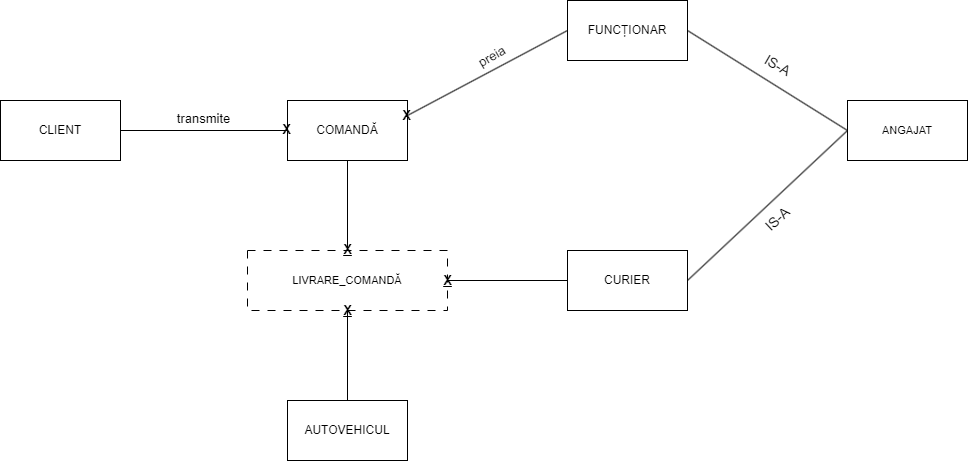

The diagram above was exported from draw.io. Its source (the exported page's mxGraphModel, read from the mxfile embedded in the PNG):
<mxGraphModel dx="1195" dy="632" grid="1" gridSize="10" guides="1" tooltips="1" connect="1" arrows="1" fold="1" page="1" pageScale="1" pageWidth="1169" pageHeight="827" math="0" shadow="0">
  <root>
    <mxCell id="0" />
    <mxCell id="1" parent="0" />
    <mxCell id="ryF_aBN_pqzcjg0MYY2d-6" style="rounded=0;orthogonalLoop=1;jettySize=auto;html=1;exitX=1;exitY=0.5;exitDx=0;exitDy=0;entryX=0;entryY=0.5;entryDx=0;entryDy=0;endArrow=none;endFill=0;" parent="1" source="ryF_aBN_pqzcjg0MYY2d-1" target="ryF_aBN_pqzcjg0MYY2d-2" edge="1">
      <mxGeometry relative="1" as="geometry" />
    </mxCell>
    <mxCell id="ryF_aBN_pqzcjg0MYY2d-1" value="CLIENT" style="rounded=0;whiteSpace=wrap;html=1;" parent="1" vertex="1">
      <mxGeometry x="73" y="170" width="120" height="60" as="geometry" />
    </mxCell>
    <mxCell id="ryF_aBN_pqzcjg0MYY2d-7" style="shape=connector;rounded=0;orthogonalLoop=1;jettySize=auto;html=1;entryX=0;entryY=0.5;entryDx=0;entryDy=0;labelBackgroundColor=default;strokeColor=default;fontFamily=Helvetica;fontSize=11;fontColor=default;endArrow=none;endFill=0;exitX=1;exitY=0.25;exitDx=0;exitDy=0;" parent="1" source="ryF_aBN_pqzcjg0MYY2d-2" target="ryF_aBN_pqzcjg0MYY2d-3" edge="1">
      <mxGeometry relative="1" as="geometry" />
    </mxCell>
    <mxCell id="ryF_aBN_pqzcjg0MYY2d-8" style="edgeStyle=none;shape=connector;rounded=0;orthogonalLoop=1;jettySize=auto;html=1;exitX=0.5;exitY=1;exitDx=0;exitDy=0;entryX=0.5;entryY=0;entryDx=0;entryDy=0;labelBackgroundColor=default;strokeColor=default;fontFamily=Helvetica;fontSize=11;fontColor=default;endArrow=none;endFill=0;" parent="1" source="tGW2aGN4fxvMo5QDKC3J-7" target="ryF_aBN_pqzcjg0MYY2d-5" edge="1">
      <mxGeometry relative="1" as="geometry" />
    </mxCell>
    <mxCell id="ryF_aBN_pqzcjg0MYY2d-2" value="COMANDĂ" style="rounded=0;whiteSpace=wrap;html=1;" parent="1" vertex="1">
      <mxGeometry x="360" y="170" width="120" height="60" as="geometry" />
    </mxCell>
    <mxCell id="tGW2aGN4fxvMo5QDKC3J-5" style="edgeStyle=none;shape=connector;rounded=0;orthogonalLoop=1;jettySize=auto;html=1;exitX=1;exitY=0.5;exitDx=0;exitDy=0;entryX=0;entryY=0.5;entryDx=0;entryDy=0;labelBackgroundColor=default;strokeColor=default;fontFamily=Helvetica;fontSize=11;fontColor=default;endArrow=none;endFill=0;" parent="1" source="ryF_aBN_pqzcjg0MYY2d-3" target="tGW2aGN4fxvMo5QDKC3J-4" edge="1">
      <mxGeometry relative="1" as="geometry" />
    </mxCell>
    <mxCell id="ryF_aBN_pqzcjg0MYY2d-3" value="FUNCȚIONAR" style="whiteSpace=wrap;html=1;" parent="1" vertex="1">
      <mxGeometry x="640" y="70" width="120" height="60" as="geometry" />
    </mxCell>
    <mxCell id="ryF_aBN_pqzcjg0MYY2d-9" style="edgeStyle=none;shape=connector;rounded=0;orthogonalLoop=1;jettySize=auto;html=1;exitX=0;exitY=0.5;exitDx=0;exitDy=0;entryX=1;entryY=0.5;entryDx=0;entryDy=0;labelBackgroundColor=default;strokeColor=default;fontFamily=Helvetica;fontSize=11;fontColor=default;endArrow=none;endFill=0;" parent="1" source="ryF_aBN_pqzcjg0MYY2d-4" target="tGW2aGN4fxvMo5QDKC3J-7" edge="1">
      <mxGeometry relative="1" as="geometry" />
    </mxCell>
    <mxCell id="tGW2aGN4fxvMo5QDKC3J-6" style="edgeStyle=none;shape=connector;rounded=0;orthogonalLoop=1;jettySize=auto;html=1;exitX=1;exitY=0.5;exitDx=0;exitDy=0;entryX=0;entryY=0.5;entryDx=0;entryDy=0;labelBackgroundColor=default;strokeColor=default;fontFamily=Helvetica;fontSize=11;fontColor=default;endArrow=none;endFill=0;" parent="1" source="ryF_aBN_pqzcjg0MYY2d-4" target="tGW2aGN4fxvMo5QDKC3J-4" edge="1">
      <mxGeometry relative="1" as="geometry" />
    </mxCell>
    <mxCell id="ryF_aBN_pqzcjg0MYY2d-4" value="CURIER" style="whiteSpace=wrap;html=1;" parent="1" vertex="1">
      <mxGeometry x="640" y="320" width="120" height="60" as="geometry" />
    </mxCell>
    <mxCell id="ryF_aBN_pqzcjg0MYY2d-5" value="AUTOVEHICUL" style="whiteSpace=wrap;html=1;" parent="1" vertex="1">
      <mxGeometry x="360" y="470" width="120" height="60" as="geometry" />
    </mxCell>
    <mxCell id="7k0OPDWXXvQ4jLd5zXHH-1" value="&lt;font style=&quot;font-size: 13px;&quot;&gt;transmite&lt;/font&gt;" style="text;html=1;align=center;verticalAlign=middle;resizable=0;points=[];autosize=1;strokeColor=none;fillColor=none;fontSize=11;fontFamily=Helvetica;fontColor=default;" parent="1" vertex="1">
      <mxGeometry x="236" y="173" width="80" height="30" as="geometry" />
    </mxCell>
    <mxCell id="7k0OPDWXXvQ4jLd5zXHH-3" value="&lt;font style=&quot;font-size: 13px;&quot;&gt;preia&lt;/font&gt;" style="text;html=1;align=center;verticalAlign=middle;resizable=0;points=[];autosize=1;strokeColor=none;fillColor=none;fontSize=11;fontFamily=Helvetica;fontColor=default;rotation=-30;" parent="1" vertex="1">
      <mxGeometry x="539" y="111" width="50" height="30" as="geometry" />
    </mxCell>
    <mxCell id="tGW2aGN4fxvMo5QDKC3J-1" value="&lt;font style=&quot;font-size: 13px;&quot;&gt;&lt;b style=&quot;&quot;&gt;X&lt;/b&gt;&lt;/font&gt;" style="text;html=1;align=center;verticalAlign=middle;resizable=0;points=[];autosize=1;strokeColor=none;fillColor=none;fontSize=11;fontFamily=Helvetica;fontColor=default;" parent="1" vertex="1">
      <mxGeometry x="344" y="184" width="30" height="30" as="geometry" />
    </mxCell>
    <mxCell id="tGW2aGN4fxvMo5QDKC3J-2" value="&lt;font style=&quot;font-size: 13px;&quot;&gt;&lt;b style=&quot;&quot;&gt;X&lt;/b&gt;&lt;/font&gt;" style="text;html=1;align=center;verticalAlign=middle;resizable=0;points=[];autosize=1;strokeColor=none;fillColor=none;fontSize=11;fontFamily=Helvetica;fontColor=default;" parent="1" vertex="1">
      <mxGeometry x="464" y="170" width="30" height="30" as="geometry" />
    </mxCell>
    <mxCell id="tGW2aGN4fxvMo5QDKC3J-4" value="ANGAJAT" style="rounded=0;whiteSpace=wrap;html=1;fontFamily=Helvetica;fontSize=11;fontColor=default;fillColor=none;gradientColor=none;" parent="1" vertex="1">
      <mxGeometry x="920" y="170" width="120" height="60" as="geometry" />
    </mxCell>
    <mxCell id="tGW2aGN4fxvMo5QDKC3J-8" value="" style="edgeStyle=none;shape=connector;rounded=0;orthogonalLoop=1;jettySize=auto;html=1;exitX=0.5;exitY=1;exitDx=0;exitDy=0;entryX=0.5;entryY=0;entryDx=0;entryDy=0;labelBackgroundColor=default;strokeColor=default;fontFamily=Helvetica;fontSize=11;fontColor=default;endArrow=none;endFill=0;" parent="1" source="ryF_aBN_pqzcjg0MYY2d-2" target="tGW2aGN4fxvMo5QDKC3J-7" edge="1">
      <mxGeometry relative="1" as="geometry">
        <mxPoint x="420" y="230" as="sourcePoint" />
        <mxPoint x="420" y="470" as="targetPoint" />
      </mxGeometry>
    </mxCell>
    <mxCell id="tGW2aGN4fxvMo5QDKC3J-7" value="LIVRARE_COMANDĂ" style="rounded=0;whiteSpace=wrap;html=1;fontFamily=Helvetica;fontSize=11;fontColor=default;fillColor=none;gradientColor=none;dashed=1;dashPattern=8 8;" parent="1" vertex="1">
      <mxGeometry x="320" y="320" width="200" height="60" as="geometry" />
    </mxCell>
    <mxCell id="tGW2aGN4fxvMo5QDKC3J-9" value="&lt;font style=&quot;font-size: 13px;&quot;&gt;&lt;b&gt;&lt;u&gt;X&lt;/u&gt;&lt;/b&gt;&lt;/font&gt;" style="text;html=1;align=center;verticalAlign=middle;resizable=0;points=[];autosize=1;strokeColor=none;fillColor=none;fontSize=11;fontFamily=Helvetica;fontColor=default;" parent="1" vertex="1">
      <mxGeometry x="405" y="304" width="30" height="30" as="geometry" />
    </mxCell>
    <mxCell id="tGW2aGN4fxvMo5QDKC3J-10" value="&lt;font style=&quot;font-size: 13px;&quot;&gt;&lt;b&gt;&lt;u&gt;X&lt;/u&gt;&lt;/b&gt;&lt;/font&gt;" style="text;html=1;align=center;verticalAlign=middle;resizable=0;points=[];autosize=1;strokeColor=none;fillColor=none;fontSize=11;fontFamily=Helvetica;fontColor=default;" parent="1" vertex="1">
      <mxGeometry x="405" y="365" width="30" height="30" as="geometry" />
    </mxCell>
    <mxCell id="tGW2aGN4fxvMo5QDKC3J-11" value="&lt;font style=&quot;font-size: 13px;&quot;&gt;&lt;b&gt;&lt;u&gt;X&lt;/u&gt;&lt;/b&gt;&lt;/font&gt;" style="text;html=1;align=center;verticalAlign=middle;resizable=0;points=[];autosize=1;strokeColor=none;fillColor=none;fontSize=11;fontFamily=Helvetica;fontColor=default;" parent="1" vertex="1">
      <mxGeometry x="505" y="335" width="30" height="30" as="geometry" />
    </mxCell>
    <mxCell id="tGW2aGN4fxvMo5QDKC3J-12" value="&lt;font style=&quot;font-size: 14px;&quot;&gt;IS-A&lt;/font&gt;" style="text;html=1;align=center;verticalAlign=middle;resizable=0;points=[];autosize=1;strokeColor=none;fillColor=none;fontSize=11;fontFamily=Helvetica;fontColor=default;rotation=30;" parent="1" vertex="1">
      <mxGeometry x="825" y="120" width="50" height="30" as="geometry" />
    </mxCell>
    <mxCell id="tGW2aGN4fxvMo5QDKC3J-14" value="&lt;font style=&quot;font-size: 14px;&quot;&gt;IS-A&lt;/font&gt;" style="text;html=1;align=center;verticalAlign=middle;resizable=0;points=[];autosize=1;strokeColor=none;fillColor=none;fontSize=11;fontFamily=Helvetica;fontColor=default;rotation=-43;" parent="1" vertex="1">
      <mxGeometry x="825" y="274" width="50" height="30" as="geometry" />
    </mxCell>
  </root>
</mxGraphModel>